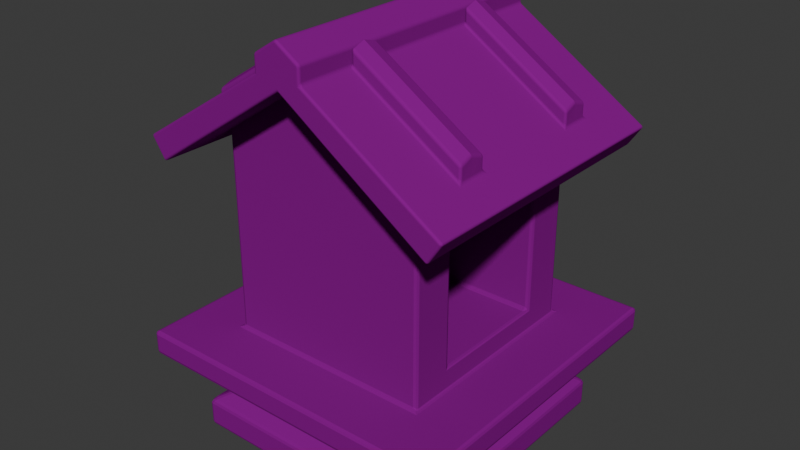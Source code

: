 # Source: Shrine.blend  (saved by Blender 4.1.24; exported with 4.5.12 LTS)
import bpy
from mathutils import Matrix  # noqa: F401  (used for matrix-valued properties, if any)

bpy.ops.wm.read_factory_settings(use_empty=True)
scene = bpy.context.scene
scene.name = 'Scene'

# ---- collections
col_collection = bpy.data.collections.new('Collection'); scene.collection.children.link(col_collection)

# ---- images (referenced by path relative to the original .blend; pixels are not part of the script)
import os
ASSET_DIR = os.environ.get("B2B_ASSET_DIR", "")  # directory of the original .blend (textures are referenced by path, not embedded)
HERE = os.path.dirname(os.path.abspath(__file__))  # packed textures are extracted next to this script under _unpacked/

def load_image(name, relpath, width, height, colorspace="sRGB"):
    """Load a texture the original file referenced (path relative to the .blend, or extracted next to this script)."""
    p = next((c for c in (os.path.join(HERE, relpath), os.path.join(ASSET_DIR, relpath)) if relpath and os.path.exists(c)), "")
    if p:
        img = bpy.data.images.load(p, check_existing=True)
        img.name = name
    else:  # same state as the original file: an image datablock whose file is absent (Cycles renders it pink)
        img = bpy.data.images.new(name, width, height)
        img.source = "FILE"
        img.filepath = "//" + (relpath or name)
    img.colorspace_settings.name = colorspace
    return img
img_43d75094963aca4817792e30ba9fe07f_jpg_001 = load_image('43d75094963aca4817792e30ba9fe07f.jpg.001', '43d75094963aca4817792e30ba9fe07f.jpg', 1024, 1024, 'sRGB')

# ---- materials (node trees are filled in below, after node groups)
mat_material = bpy.data.materials.new('Material')
mat_material.alpha_threshold = 0.0
mat_material.roughness = 0.5
mat_material.line_color = (0.0, 0.0, 0.0, 1.0)

# ---- material node trees
mat_material.use_nodes = True; mat_material.node_tree.nodes.clear()
_N = mat_material.node_tree.nodes; _L = mat_material.node_tree.links
n0 = _N.new('ShaderNodeOutputMaterial'); n0.name = 'Material Output'; n0.location = (300, 300)
n1 = _N.new('ShaderNodeBsdfPrincipled'); n1.name = 'Principled BSDF'; n1.location = (10, 300)
n1.inputs[2].default_value = 1.0
n1.inputs[3].default_value = 1.0
n2 = _N.new('ShaderNodeTexImage'); n2.name = 'Image Texture'; n2.location = (-687, 287)
n2.image = img_43d75094963aca4817792e30ba9fe07f_jpg_001
n3 = _N.new('ShaderNodeMix'); n3.name = 'Mix'; n3.location = (-265, 275)
n3.data_type = 'RGBA'
n3.blend_type = 'MULTIPLY'
n3.inputs[0].default_value = 1.0
n3.inputs[7].default_value = (0.2436, 0.2272, 0.2512, 1.0)
_L.new(n1.outputs[0], n0.inputs[0])
_L.new(n3.outputs[2], n1.inputs[0])
_L.new(n2.outputs[0], n3.inputs[6])
n0.is_active_output = True

# ---- world
world_world = bpy.data.worlds.new('World'); scene.world = world_world
world_world.use_nodes = True; world_world.node_tree.nodes.clear()
_N = world_world.node_tree.nodes; _L = world_world.node_tree.links
n0 = _N.new('ShaderNodeOutputWorld'); n0.name = 'World Output'; n0.location = (300, 300)
n1 = _N.new('ShaderNodeBackground'); n1.name = 'Background'; n1.location = (10, 300)
n1.inputs[0].default_value = (0.05088, 0.05088, 0.05088, 1.0)
_L.new(n1.outputs[0], n0.inputs[0])
n0.is_active_output = True
world_world.color = (0.05088, 0.05088, 0.05088)
world_world.use_sun_shadow = False
world_world.sun_shadow_jitter_overblur = 0.0

# ---- meshes
me_cube = bpy.data.meshes.new('Cube')
me_cube.from_pydata([(0.8, 0.8, -0.7983), (0.8, 0.8, -0.97), (0.8, -0.8, -0.97), (-0.8, 0.8, -0.97), (-0.8, -0.8, -0.97), (0.6811, -0.6811, -0.73), (-0.6811, -0.6811, -0.73), (0.6811, 0.6811, -0.73), (-0.6811, 0.6811, -0.73), (0.8, -0.8, -0.7983), (-0.8, -0.8, -0.7983), (-0.8, 0.8, -0.7983), (-0.6811, -0.6811, -0.544), (0.6811, 0.6811, -0.544), (-0.6811, 0.6811, -0.544), (0.6811, -0.6811, -0.544), (0.8594, -0.8594, -0.4918), (0.8594, 0.8594, -0.4918), (-0.8594, -0.8594, -0.4918), (-0.8594, 0.8594, -0.4918), (0.6347, -0.3664, -0.1705), (-0.6347, -0.6347, -0.301), (0.6347, 0.3664, -0.1705), (-0.6347, 0.6347, -0.301), (0.9953, -0.9953, -0.301), (-0.9953, -0.9953, -0.301), (0.9953, 0.9953, -0.301), (-0.9953, 0.9953, -0.301), (0.6347, -0.3664, 0.6164), (-0.6347, -0.6347, 0.963), (0.6347, 0.3664, 0.6164), (-0.6347, 0.6347, 0.963), (0.0, 0.8, -0.97), (0.0, -0.8, -0.97), (0.0, -0.8, -0.7983), (0.0, 0.8, -0.7983), (0.0, -0.6811, -0.73), (0.0, 0.6811, -0.73), (0.0, -0.6811, -0.544), (0.0, 0.6811, -0.544), (0.0, -0.8594, -0.4918), (0.0, 0.8594, -0.4918), (0.0, -0.9953, -0.301), (0.0, 0.9953, -0.301), (0.0, -0.6347, -0.301), (0.0, 0.6347, -0.301), (0.0, -0.6347, 1.391), (0.0, 0.6347, 1.391), (0.6347, 0.6347, -0.301), (0.6347, -0.6347, -0.301), (0.6347, 0.6347, 0.963), (0.6347, -0.6347, 0.963), (0.03083, 0.3664, -0.1705), (0.03083, -0.3664, -0.1705), (0.03083, 0.3664, 0.6164), (0.03083, -0.3664, 0.6164), (-0.9953, -0.9953, -0.45), (-0.9953, 0.9953, -0.45), (0.0, 0.9953, -0.45), (0.0, -0.9953, -0.45), (0.9953, -0.9953, -0.45), (0.9953, 0.9953, -0.45)], [], [(33, 34, 10, 4), (4, 10, 11, 3), (32, 1, 2, 33), (1, 0, 9, 2), (32, 35, 0, 1), (8, 6, 12, 14), (36, 6, 10, 34), (7, 5, 9, 0), (6, 8, 11, 10), (37, 7, 0, 35), (36, 5, 15, 38), (37, 8, 14, 39), (5, 7, 13, 15), (39, 14, 19, 41), (15, 13, 17, 16), (14, 12, 18, 19), (38, 15, 16, 40), (59, 60, 24, 42), (23, 21, 29, 31), (58, 57, 27, 43), (60, 61, 26, 24), (57, 56, 25, 27), (44, 21, 25, 42), (48, 49, 24, 26), (21, 23, 27, 25), (45, 48, 26, 43), (47, 31, 29, 46), (44, 49, 51, 46), (45, 23, 31, 47), (22, 30, 54, 52), (48, 45, 47, 50), (21, 44, 46, 29), (50, 47, 46, 51), (23, 45, 43, 27), (49, 44, 42, 24), (61, 58, 43, 26), (56, 59, 42, 25), (12, 38, 40, 18), (13, 39, 41, 17), (7, 37, 39, 13), (6, 36, 38, 12), (8, 37, 35, 11), (5, 36, 34, 9), (3, 11, 35, 32), (3, 32, 33, 4), (2, 9, 34, 33), (22, 20, 49, 48), (28, 30, 50, 51), (20, 28, 51, 49), (30, 22, 48, 50), (53, 52, 54, 55), (30, 28, 55, 54), (28, 20, 53, 55), (20, 22, 52, 53), (18, 40, 59, 56), (17, 41, 58, 61), (19, 18, 56, 57), (16, 17, 61, 60), (41, 19, 57, 58), (40, 16, 60, 59)])
_uv = me_cube.uv_layers.new(name='UVMap')
_uv.uv.foreach_set('vector', [0.5061, 0.07143, 0.5061, 0.1246, 0.8764, 0.1246, 0.8764, 0.07143, 0.1306, 0.1069, 0.1306, 0.1603, 0.8735, 0.1603, 0.8735, 0.1069, 0.8735, 0.1069, 0.8735, 0.1069, 0.1306, 0.1069, 0.1306, 0.1069, 0.8735, 0.1069, 0.8735, 0.1603, 0.1306, 0.1603, 0.1306, 0.1069, 0.5061, 0.07143, 0.5061, 0.1246, 0.1358, 0.1246, 0.1358, 0.07143, 0.8183, 0.1815, 0.1858, 0.1815, 0.1858, 0.2392, 0.8183, 0.2392, 0.5061, 0.1458, 0.8214, 0.1458, 0.8764, 0.1246, 0.5061, 0.1246, 0.8183, 0.1815, 0.1858, 0.1815, 0.1306, 0.1603, 0.8735, 0.1603, 0.1858, 0.1815, 0.8183, 0.1815, 0.8735, 0.1603, 0.1306, 0.1603, 0.5061, 0.1458, 0.1908, 0.1458, 0.1358, 0.1246, 0.5061, 0.1246, 0.5061, 0.1458, 0.1908, 0.1458, 0.1908, 0.2034, 0.5061, 0.2034, 0.5061, 0.1458, 0.8214, 0.1458, 0.8214, 0.2034, 0.5061, 0.2034, 0.1858, 0.1815, 0.8183, 0.1815, 0.8183, 0.2392, 0.1858, 0.2392, 0.5061, 0.2034, 0.8214, 0.2034, 0.9039, 0.2195, 0.5061, 0.2195, 0.1858, 0.2392, 0.8183, 0.2392, 0.9011, 0.2555, 0.103, 0.2555, 0.8183, 0.2392, 0.1858, 0.2392, 0.103, 0.2555, 0.9011, 0.2555, 0.5061, 0.2034, 0.1908, 0.2034, 0.1083, 0.2195, 0.5061, 0.2195, 0.5061, 0.2325, 0.04535, 0.2325, 0.04535, 0.2786, 0.5061, 0.2786, 0.7514, 0.01797, 0.2729, 0.01797, 0.2729, 0.3367, 0.7514, 0.3367, 0.5061, 0.2325, 0.9668, 0.2325, 0.9668, 0.2786, 0.5061, 0.2786, 0.0324, 0.1165, 0.9555, 0.1165, 0.9555, 0.1627, 0.0324, 0.1627, 0.9555, 0.1165, 0.0324, 0.1165, 0.0324, 0.1627, 0.9555, 0.1627, 0.4237, 0.07564, 0.271, 0.07564, 0.1843, 0.01762, 0.4237, 0.01762, 0.5763, 0.2799, 0.5763, 0.07564, 0.663, 0.01762, 0.663, 0.3379, 0.271, 0.07564, 0.271, 0.2799, 0.1843, 0.3379, 0.1843, 0.01762, 0.4237, 0.2799, 0.5763, 0.2799, 0.663, 0.3379, 0.4237, 0.3379, 0.75, 0.5571, 0.8179, 0.5571, 0.8179, 0.6929, 0.75, 0.6929, 0.813, 0.1839, 0.813, 0.3417, 0.3433, 0.3417, 0.1843, 0.1839, 0.813, 0.1839, 0.813, 0.02611, 0.3433, 0.02611, 0.1843, 0.1839, 0.6577, 0.01717, 0.6577, 0.334, 0.2943, 0.334, 0.2943, 0.01717, 0.813, 0.3417, 0.813, 0.1839, 0.1843, 0.1839, 0.3433, 0.3417, 0.813, 0.02611, 0.813, 0.1839, 0.1843, 0.1839, 0.3433, 0.02611, 0.6821, 0.5571, 0.75, 0.5571, 0.75, 0.6929, 0.6821, 0.6929, 0.271, 0.2799, 0.4237, 0.2799, 0.4237, 0.3379, 0.1843, 0.3379, 0.5763, 0.07564, 0.4237, 0.07564, 0.4237, 0.01762, 0.663, 0.01762, 0.04535, 0.2325, 0.5061, 0.2325, 0.5061, 0.2786, 0.04535, 0.2786, 0.9668, 0.2325, 0.5061, 0.2325, 0.5061, 0.2786, 0.9668, 0.2786, 0.8214, 0.2034, 0.5061, 0.2034, 0.5061, 0.2195, 0.9039, 0.2195, 0.1908, 0.2034, 0.5061, 0.2034, 0.5061, 0.2195, 0.1083, 0.2195, 0.1908, 0.1458, 0.5061, 0.1458, 0.5061, 0.2034, 0.1908, 0.2034, 0.8214, 0.1458, 0.5061, 0.1458, 0.5061, 0.2034, 0.8214, 0.2034, 0.8214, 0.1458, 0.5061, 0.1458, 0.5061, 0.1246, 0.8764, 0.1246, 0.1908, 0.1458, 0.5061, 0.1458, 0.5061, 0.1246, 0.1358, 0.1246, 0.8764, 0.07143, 0.8764, 0.1246, 0.5061, 0.1246, 0.5061, 0.07143, 0.8735, 0.1069, 0.8735, 0.1069, 0.1306, 0.1069, 0.1306, 0.1069, 0.1358, 0.07143, 0.1358, 0.1246, 0.5061, 0.1246, 0.5061, 0.07143, 0.6502, 0.06327, 0.374, 0.06327, 0.2729, 0.01797, 0.7514, 0.01797, 0.374, 0.2728, 0.6502, 0.2728, 0.7514, 0.3367, 0.2729, 0.3367, 0.374, 0.06327, 0.374, 0.2728, 0.2729, 0.3367, 0.2729, 0.01797, 0.6502, 0.2728, 0.6502, 0.06327, 0.7514, 0.01797, 0.7514, 0.3367, 0.1738, 0.02139, 0.6052, 0.02139, 0.6052, 0.3314, 0.1738, 0.3314, 0.5614, 0.3305, 0.5614, 0.02447, 0.1844, 0.02447, 0.1844, 0.3305, 0.6577, 0.334, 0.6577, 0.01717, 0.2943, 0.01717, 0.2943, 0.334, 0.5614, 0.02447, 0.5614, 0.3305, 0.1844, 0.3305, 0.1844, 0.02447, 0.9039, 0.2195, 0.5061, 0.2195, 0.5061, 0.2325, 0.9668, 0.2325, 0.1083, 0.2195, 0.5061, 0.2195, 0.5061, 0.2325, 0.04535, 0.2325, 0.9011, 0.2555, 0.103, 0.2555, 0.03992, 0.2684, 0.9642, 0.2684, 0.103, 0.2555, 0.9011, 0.2555, 0.9642, 0.2684, 0.03992, 0.2684, 0.5061, 0.2195, 0.9039, 0.2195, 0.9668, 0.2325, 0.5061, 0.2325, 0.5061, 0.2195, 0.1083, 0.2195, 0.04535, 0.2325, 0.5061, 0.2325])
me_cube.materials.append(mat_material)
me_cube.use_mirror_vertex_groups = False
me_cube.update()
me_cube_001 = bpy.data.meshes.new('Cube.001')
me_cube_001.from_pydata([(0.6347, -0.6347, 0.963), (-0.6347, -0.6347, 0.963), (0.6347, 0.6347, 0.963), (-0.6347, 0.6347, 0.963), (0.0, -0.6347, 1.391), (0.0, 0.6347, 1.391), (0.0, -0.6347, 1.504), (-0.6979, -0.6347, 1.057), (0.6979, 0.6347, 1.057), (0.6979, -0.6347, 1.057), (-0.6979, 0.6347, 1.057), (0.0, 0.6347, 1.504), (0.6347, 0.3808, 0.963), (0.6347, 0.1269, 0.963), (0.6347, -0.1269, 0.963), (0.6347, -0.3808, 0.963), (-0.6347, -0.3808, 0.963), (-0.6347, -0.1269, 0.963), (-0.6347, 0.1269, 0.963), (-0.6347, 0.3808, 0.963), (0.0, 0.3808, 1.391), (0.0, 0.1269, 1.391), (0.0, -0.1269, 1.391), (0.0, -0.3808, 1.391), (0.6979, 0.3808, 1.057), (0.6979, 0.1269, 1.057), (0.6979, -0.1269, 1.057), (0.6979, -0.3808, 1.057), (-0.6979, -0.3808, 1.057), (-0.6979, -0.1269, 1.057), (-0.6979, 0.1269, 1.057), (-0.6979, 0.3808, 1.057), (0.1904, 0.6347, 1.262), (0.1904, -0.6347, 1.262), (0.2094, 0.6347, 1.37), (0.2094, -0.6347, 1.37), (0.2094, 0.3808, 1.37), (0.2094, 0.1269, 1.37), (0.2094, -0.1269, 1.37), (0.2094, -0.3808, 1.37), (0.1904, 0.3808, 1.262), (0.1904, 0.1269, 1.262), (0.1904, -0.1269, 1.262), (0.1904, -0.3808, 1.262), (-0.1904, -0.6347, 1.262), (-0.1904, 0.6347, 1.262), (-0.2094, -0.6347, 1.37), (-0.2094, 0.6347, 1.37), (-0.2094, 0.3808, 1.37), (-0.2094, 0.1269, 1.37), (-0.2094, -0.1269, 1.37), (-0.2094, -0.3808, 1.37), (-0.1904, 0.3808, 1.262), (-0.1904, 0.1269, 1.262), (-0.1904, -0.1269, 1.262), (-0.1904, -0.3808, 1.262), (0.0952, -0.6347, 1.327), (0.1047, -0.6347, 1.437), (0.0952, 0.3808, 1.327), (0.0952, 0.1269, 1.327), (0.0952, -0.1269, 1.327), (0.0952, -0.3808, 1.327), (0.0952, 0.6347, 1.327), (0.1047, 0.6347, 1.437), (0.1047, 0.3808, 1.437), (0.1047, 0.1269, 1.437), (0.1047, -0.1269, 1.437), (0.1047, -0.3808, 1.437), (-0.0952, 0.6347, 1.327), (-0.1047, 0.6347, 1.437), (-0.1047, 0.3808, 1.437), (-0.1047, 0.1269, 1.437), (-0.1047, -0.1269, 1.437), (-0.1047, -0.3808, 1.437), (-0.0952, -0.6347, 1.327), (-0.1047, -0.6347, 1.437), (-0.0952, 0.3808, 1.327), (-0.0952, 0.1269, 1.327), (-0.0952, -0.1269, 1.327), (-0.0952, -0.3808, 1.327), (0.1047, -0.6347, 1.506), (0.0, -0.6347, 1.573), (-0.1047, 0.6347, 1.506), (0.0, 0.6347, 1.573), (0.0, -0.3808, 1.573), (0.0, 0.3808, 1.573), (0.0, 0.1269, 1.573), (0.0, -0.1269, 1.573), (-0.1047, 0.3808, 1.506), (-0.1047, 0.1269, 1.506), (-0.1047, -0.1269, 1.506), (-0.1047, -0.3808, 1.506), (0.1047, 0.6347, 1.506), (0.1047, 0.3808, 1.506), (0.1047, 0.1269, 1.506), (0.1047, -0.1269, 1.506), (0.1047, -0.3808, 1.506), (-0.1047, -0.6347, 1.506), (0.6347, 0.2539, 0.963), (-0.6347, 0.2539, 0.963), (0.0, 0.2539, 1.391), (0.6979, 0.2539, 1.057), (-0.6979, 0.2539, 1.057), (0.1904, 0.2539, 1.262), (0.2094, 0.2539, 1.37), (-0.1904, 0.2539, 1.262), (-0.2094, 0.2539, 1.37), (0.0952, 0.2539, 1.327), (0.1047, 0.2539, 1.437), (-0.1047, 0.2539, 1.437), (-0.0952, 0.2539, 1.327), (0.0, 0.2539, 1.573), (0.1047, 0.2539, 1.506), (-0.1047, 0.2539, 1.506), (0.6347, -0.2539, 0.963), (-0.6347, -0.2539, 0.963), (0.0, -0.2539, 1.391), (0.6979, -0.2539, 1.057), (-0.6979, -0.2539, 1.057), (0.1904, -0.2539, 1.262), (0.2094, -0.2539, 1.37), (-0.1904, -0.2539, 1.262), (-0.2094, -0.2539, 1.37), (0.0952, -0.2539, 1.327), (0.1047, -0.2539, 1.437), (-0.1047, -0.2539, 1.437), (-0.0952, -0.2539, 1.327), (0.0, -0.2539, 1.573), (0.1047, -0.2539, 1.506), (-0.1047, -0.2539, 1.506), (-0.5269, -0.6347, 1.036), (-0.5794, -0.6347, 1.133), (-0.5269, 0.3808, 1.036), (-0.5269, 0.1269, 1.036), (-0.5269, -0.1269, 1.036), (-0.5269, -0.3808, 1.036), (-0.5269, 0.6347, 1.036), (-0.5794, 0.6347, 1.133), (-0.5794, 0.3808, 1.133), (-0.5794, 0.1269, 1.133), (-0.5794, -0.1269, 1.133), (-0.5794, -0.3808, 1.133), (-0.5269, 0.2539, 1.036), (-0.5794, 0.2539, 1.133), (-0.5269, -0.2539, 1.036), (-0.5794, -0.2539, 1.133), (0.522, 0.6347, 1.039), (0.574, 0.6347, 1.136), (0.574, 0.3808, 1.136), (0.574, 0.1269, 1.136), (0.574, -0.1269, 1.136), (0.574, -0.3808, 1.136), (0.522, -0.6347, 1.039), (0.574, -0.6347, 1.136), (0.522, 0.3808, 1.039), (0.522, 0.1269, 1.039), (0.522, -0.1269, 1.039), (0.522, -0.3808, 1.039), (0.574, 0.2539, 1.136), (0.522, 0.2539, 1.039), (0.574, -0.2539, 1.136), (0.522, -0.2539, 1.039), (0.1047, 0.3808, 1.501), (0.2094, 0.3808, 1.434), (0.1047, -0.3808, 1.501), (0.2094, -0.3808, 1.434), (0.2094, -0.2539, 1.434), (-0.5794, 0.3808, 1.197), (-0.2094, 0.3808, 1.434), (-0.5794, -0.3808, 1.197), (-0.2094, -0.3808, 1.434), (-0.2094, -0.2539, 1.434), (0.1047, -0.2539, 1.501), (-0.1047, 0.3808, 1.501), (-0.1047, -0.3808, 1.501), (-0.1047, -0.2539, 1.501), (0.2094, 0.2539, 1.434), (-0.2094, 0.2539, 1.434), (0.1047, 0.2539, 1.501), (-0.1047, 0.2539, 1.501), (-0.5794, 0.2539, 1.197), (-0.5794, -0.2539, 1.197), (0.574, 0.3808, 1.2), (0.574, -0.3808, 1.2), (0.574, 0.2539, 1.2), (0.574, -0.2539, 1.2), (-0.6347, 0.3173, 0.963), (-0.6979, 0.3173, 1.057), (0.1904, 0.3173, 1.262), (-0.1904, 0.3173, 1.262), (0.0952, 0.3173, 1.327), (-0.0952, 0.3173, 1.327), (0.6347, 0.3173, 0.963), (0.0, 0.3173, 1.391), (0.6979, 0.3173, 1.057), (0.1047, 0.3173, 1.437), (-0.1047, 0.3173, 1.437), (0.0, 0.3173, 1.573), (0.1047, 0.3173, 1.506), (-0.1047, 0.3173, 1.506), (-0.5794, 0.3173, 1.133), (-0.5269, 0.3173, 1.036), (0.522, 0.3173, 1.039), (0.574, 0.3173, 1.136), (0.2076, 0.3142, 1.455), (-0.2112, 0.3142, 1.455), (0.1029, 0.3142, 1.522), (-0.1065, 0.3142, 1.522), (-0.5812, 0.3142, 1.218), (0.5722, 0.3142, 1.221), (0.6347, -0.3173, 0.963), (0.0, -0.3173, 1.391), (0.6979, -0.3173, 1.057), (0.1047, -0.3173, 1.437), (-0.1047, -0.3173, 1.437), (0.0, -0.3173, 1.573), (0.1047, -0.3173, 1.506), (-0.1047, -0.3173, 1.506), (-0.6347, -0.3173, 0.963), (-0.6979, -0.3173, 1.057), (0.1904, -0.3173, 1.262), (-0.1904, -0.3173, 1.262), (0.0952, -0.3173, 1.327), (-0.0952, -0.3173, 1.327), (-0.5269, -0.3173, 1.036), (-0.5794, -0.3173, 1.133), (0.574, -0.3173, 1.136), (0.522, -0.3173, 1.039), (0.2076, -0.3205, 1.455), (-0.2112, -0.3205, 1.455), (0.1029, -0.3205, 1.522), (-0.1065, -0.3205, 1.522), (-0.5812, -0.3205, 1.218), (0.5722, -0.3205, 1.221)], [], [(135, 130, 1, 16), (61, 56, 4, 23), (141, 28, 7, 131), (66, 65, 94, 95), (12, 2, 8, 24), (152, 0, 9, 153), (16, 1, 7, 28), (74, 4, 6, 75), (136, 3, 10, 137), (62, 5, 11, 63), (3, 19, 31, 10), (99, 18, 30, 102), (18, 17, 29, 30), (218, 16, 28, 219), (0, 15, 27, 9), (114, 14, 26, 117), (14, 13, 25, 26), (192, 12, 24, 194), (109, 71, 89, 113), (124, 66, 95, 128), (69, 70, 88, 82), (75, 6, 81, 97), (137, 10, 31, 138), (143, 102, 30, 139), (139, 30, 29, 140), (225, 219, 28, 141), (62, 58, 20, 5), (107, 59, 21, 100), (59, 60, 22, 21), (222, 61, 23, 211), (136, 132, 19, 3), (142, 133, 18, 99), (133, 134, 17, 18), (224, 135, 16, 218), (227, 157, 43, 220), (155, 156, 42, 41), (159, 155, 41, 103), (146, 154, 40, 32), (67, 39, 165, 164), (149, 37, 38, 150), (158, 104, 37, 149), (147, 34, 36, 148), (146, 32, 34, 147), (56, 33, 35, 57), (151, 39, 35, 153), (157, 152, 33, 43), (223, 79, 55, 221), (77, 78, 54, 53), (110, 77, 53, 105), (68, 76, 52, 45), (122, 145, 181, 171), (71, 49, 50, 72), (109, 106, 49, 71), (69, 47, 48, 70), (68, 45, 47, 69), (130, 44, 46, 131), (73, 51, 46, 75), (79, 74, 44, 55), (4, 56, 57, 6), (220, 43, 61, 222), (41, 42, 60, 59), (103, 41, 59, 107), (32, 40, 58, 62), (200, 143, 180, 208), (37, 65, 66, 38), (104, 108, 65, 37), (34, 63, 64, 36), (32, 62, 63, 34), (39, 67, 57, 35), (43, 33, 56, 61), (23, 4, 74, 79), (73, 75, 97, 91), (5, 68, 69, 11), (57, 67, 96, 80), (63, 11, 83, 92), (11, 69, 82, 83), (6, 57, 80, 81), (5, 20, 76, 68), (100, 21, 77, 110), (21, 22, 78, 77), (211, 23, 79, 223), (44, 74, 75, 46), (96, 84, 81, 80), (92, 83, 85, 93), (112, 111, 86, 94), (94, 86, 87, 95), (216, 215, 84, 96), (84, 91, 97, 81), (83, 82, 88, 85), (111, 113, 89, 86), (86, 89, 90, 87), (215, 217, 91, 84), (71, 72, 90, 89), (195, 64, 93, 198), (214, 73, 91, 217), (64, 63, 92, 93), (65, 108, 112, 94), (197, 199, 113, 111), (198, 197, 111, 112), (193, 100, 110, 191), (213, 67, 164, 230), (188, 103, 107, 190), (48, 138, 167, 168), (191, 110, 105, 189), (120, 124, 172, 166), (202, 159, 103, 188), (201, 142, 99, 186), (190, 107, 100, 193), (200, 187, 102, 143), (196, 109, 113, 199), (13, 98, 101, 25), (186, 99, 102, 187), (72, 125, 129, 90), (87, 90, 129, 127), (95, 87, 127, 128), (22, 116, 126, 78), (38, 66, 124, 120), (42, 119, 123, 60), (72, 50, 122, 125), (78, 126, 121, 54), (150, 38, 120, 160), (156, 161, 119, 42), (134, 144, 115, 17), (60, 123, 116, 22), (140, 29, 118, 145), (213, 124, 128, 216), (210, 114, 117, 212), (17, 115, 118, 29), (50, 140, 145, 122), (54, 121, 144, 134), (225, 141, 169, 232), (189, 105, 142, 201), (1, 130, 131, 7), (221, 55, 135, 224), (53, 54, 134, 133), (105, 53, 133, 142), (45, 52, 132, 136), (106, 109, 179, 177), (49, 139, 140, 50), (106, 143, 139, 49), (47, 137, 138, 48), (45, 136, 137, 47), (51, 141, 131, 46), (55, 44, 130, 135), (14, 114, 161, 156), (26, 150, 160, 117), (192, 98, 159, 202), (194, 203, 158, 101), (15, 0, 152, 157), (27, 151, 153, 9), (2, 146, 147, 8), (8, 147, 148, 24), (101, 158, 149, 25), (25, 149, 150, 26), (212, 226, 151, 27), (2, 12, 154, 146), (98, 13, 155, 159), (13, 14, 156, 155), (210, 15, 157, 227), (33, 152, 153, 35), (233, 228, 165, 183), (231, 229, 170, 174), (228, 230, 164, 165), (204, 206, 178, 176), (207, 205, 177, 179), (209, 204, 176, 184), (205, 208, 180, 177), (229, 232, 169, 170), (148, 36, 163, 182), (70, 48, 168, 173), (125, 122, 171, 175), (195, 108, 178, 206), (214, 125, 175, 231), (141, 51, 170, 169), (226, 160, 185, 233), (196, 70, 173, 207), (203, 148, 182, 209), (104, 158, 184, 176), (39, 151, 183, 165), (51, 73, 174, 170), (108, 104, 176, 178), (36, 64, 162, 163), (143, 106, 177, 180), (160, 120, 166, 185), (158, 203, 209, 184), (109, 196, 207, 179), (64, 195, 206, 162), (168, 167, 208, 205), (182, 163, 204, 209), (173, 168, 205, 207), (163, 162, 206, 204), (24, 148, 203, 194), (12, 192, 202, 154), (52, 189, 201, 132), (19, 186, 187, 31), (70, 196, 199, 88), (138, 31, 187, 200), (58, 190, 193, 20), (132, 201, 186, 19), (154, 202, 188, 40), (76, 191, 189, 52), (40, 188, 190, 58), (20, 193, 191, 76), (93, 85, 197, 198), (85, 88, 199, 197), (108, 195, 198, 112), (138, 200, 208, 167), (98, 192, 194, 101), (151, 226, 233, 183), (73, 214, 231, 174), (171, 181, 232, 229), (166, 172, 230, 228), (175, 171, 229, 231), (185, 166, 228, 233), (114, 210, 227, 161), (117, 160, 226, 212), (121, 221, 224, 144), (145, 225, 232, 181), (15, 210, 212, 27), (67, 213, 216, 96), (124, 213, 230, 172), (125, 214, 217, 129), (127, 129, 217, 215), (128, 127, 215, 216), (116, 211, 223, 126), (119, 220, 222, 123), (126, 223, 221, 121), (161, 227, 220, 119), (144, 224, 218, 115), (123, 222, 211, 116), (145, 118, 219, 225), (115, 218, 219, 118)])
_uv = me_cube_001.uv_layers.new(name='UVMap')
_uv.uv.foreach_set('vector', [0.1535, 0.08832, 0.1535, 0.02888, 0.08153, 0.02888, 0.08153, 0.08832, 0.5686, 0.08832, 0.5686, 0.02888, 0.5051, 0.02888, 0.5051, 0.08832, 0.1184, 0.08832, 0.03935, 0.08832, 0.03935, 0.02888, 0.1184, 0.02888, 0.575, 0.1478, 0.575, 0.2072, 0.575, 0.2072, 0.575, 0.1478, 0.7685, 0.178, 0.9451, 0.178, 0.9451, 0.2216, 0.7685, 0.2216, 0.8459, 0.09724, 0.9189, 0.06431, 0.9599, 0.105, 0.8796, 0.1394, 0.2387, 0.178, 0.06216, 0.178, 0.06216, 0.2216, 0.2387, 0.2216, 0.4459, 0.2219, 0.5076, 0.2498, 0.5076, 0.2988, 0.4398, 0.2697, 0.1661, 0.09581, 0.09626, 0.06431, 0.05529, 0.105, 0.1321, 0.1379, 0.5693, 0.2219, 0.5076, 0.2498, 0.5076, 0.2988, 0.5755, 0.2697, 0.9451, 0.178, 0.7685, 0.178, 0.7685, 0.2216, 0.9451, 0.2216, 0.6802, 0.178, 0.5919, 0.178, 0.5919, 0.2216, 0.6802, 0.2216, 0.5919, 0.178, 0.4153, 0.178, 0.4153, 0.2216, 0.5919, 0.2216, 0.2829, 0.178, 0.2387, 0.178, 0.2387, 0.2216, 0.2829, 0.2216, 0.06216, 0.178, 0.2387, 0.178, 0.2387, 0.2216, 0.06216, 0.2216, 0.327, 0.178, 0.4153, 0.178, 0.4153, 0.2216, 0.327, 0.2216, 0.4153, 0.178, 0.5919, 0.178, 0.5919, 0.2216, 0.4153, 0.2216, 0.7244, 0.178, 0.7685, 0.178, 0.7685, 0.2216, 0.7244, 0.2216, 0.4352, 0.2369, 0.4352, 0.2072, 0.4352, 0.2072, 0.4352, 0.2369, 0.575, 0.118, 0.575, 0.1478, 0.575, 0.1478, 0.575, 0.118, 0.4352, 0.3261, 0.4352, 0.2666, 0.4352, 0.2666, 0.4352, 0.3261, 0.4398, 0.2697, 0.5076, 0.2988, 0.5076, 0.2988, 0.4398, 0.2697, 0.1184, 0.3261, 0.03935, 0.3261, 0.03935, 0.2666, 0.1184, 0.2666, 0.1184, 0.2369, 0.03935, 0.2369, 0.03935, 0.2072, 0.1184, 0.2072, 0.1184, 0.2072, 0.03935, 0.2072, 0.03935, 0.1478, 0.1184, 0.1478, 0.1184, 0.1032, 0.03935, 0.1032, 0.03935, 0.08832, 0.1184, 0.08832, 0.5686, 0.3261, 0.5686, 0.2666, 0.5051, 0.2666, 0.5051, 0.3261, 0.5686, 0.2369, 0.5686, 0.2072, 0.5051, 0.2072, 0.5051, 0.2369, 0.5686, 0.2072, 0.5686, 0.1478, 0.5051, 0.1478, 0.5051, 0.2072, 0.5686, 0.1032, 0.5686, 0.08832, 0.5051, 0.08832, 0.5051, 0.1032, 0.1535, 0.3261, 0.1535, 0.2666, 0.08153, 0.2666, 0.08153, 0.3261, 0.1535, 0.2369, 0.1535, 0.2072, 0.08153, 0.2072, 0.08153, 0.2369, 0.1535, 0.2072, 0.1535, 0.1478, 0.08153, 0.1478, 0.08153, 0.2072, 0.1535, 0.1032, 0.1535, 0.08832, 0.08153, 0.08832, 0.08153, 0.1032, 0.8535, 0.1032, 0.8535, 0.08832, 0.6322, 0.08832, 0.6322, 0.1032, 0.8535, 0.2072, 0.8535, 0.1478, 0.6322, 0.1478, 0.6322, 0.2072, 0.8535, 0.2369, 0.8535, 0.2072, 0.6322, 0.2072, 0.6322, 0.2369, 0.8535, 0.3261, 0.8535, 0.2666, 0.6322, 0.2666, 0.6322, 0.3261, 0.575, 0.08832, 0.6448, 0.08832, 0.6448, 0.08832, 0.575, 0.08832, 0.8882, 0.2072, 0.6448, 0.2072, 0.6448, 0.1478, 0.8882, 0.1478, 0.8882, 0.2369, 0.6448, 0.2369, 0.6448, 0.2072, 0.8882, 0.2072, 0.8882, 0.3261, 0.6448, 0.3261, 0.6448, 0.2666, 0.8882, 0.2666, 0.8459, 0.09724, 0.631, 0.1941, 0.6433, 0.2407, 0.8796, 0.1394, 0.5693, 0.2219, 0.631, 0.1941, 0.6433, 0.2407, 0.5755, 0.2697, 0.8882, 0.08832, 0.6448, 0.08832, 0.6448, 0.02888, 0.8882, 0.02888, 0.8535, 0.08832, 0.8535, 0.02888, 0.6322, 0.02888, 0.6322, 0.08832, 0.4416, 0.1032, 0.4416, 0.08832, 0.378, 0.08832, 0.378, 0.1032, 0.4416, 0.2072, 0.4416, 0.1478, 0.378, 0.1478, 0.378, 0.2072, 0.4416, 0.2369, 0.4416, 0.2072, 0.378, 0.2072, 0.378, 0.2369, 0.4416, 0.3261, 0.4416, 0.2666, 0.378, 0.2666, 0.378, 0.3261, 0.3654, 0.118, 0.1184, 0.118, 0.1184, 0.118, 0.3654, 0.118, 0.4352, 0.2072, 0.3654, 0.2072, 0.3654, 0.1478, 0.4352, 0.1478, 0.4352, 0.2369, 0.3654, 0.2369, 0.3654, 0.2072, 0.4352, 0.2072, 0.4352, 0.3261, 0.3654, 0.3261, 0.3654, 0.2666, 0.4352, 0.2666, 0.4459, 0.2219, 0.3842, 0.1941, 0.3719, 0.2407, 0.4398, 0.2697, 0.1661, 0.09581, 0.3842, 0.1941, 0.3719, 0.2407, 0.1321, 0.1379, 0.4352, 0.08832, 0.3654, 0.08832, 0.3654, 0.02888, 0.4352, 0.02888, 0.4416, 0.08832, 0.4416, 0.02888, 0.378, 0.02888, 0.378, 0.08832, 0.5076, 0.2498, 0.5693, 0.2219, 0.5755, 0.2697, 0.5076, 0.2988, 0.6322, 0.1032, 0.6322, 0.08832, 0.5686, 0.08832, 0.5686, 0.1032, 0.6322, 0.2072, 0.6322, 0.1478, 0.5686, 0.1478, 0.5686, 0.2072, 0.6322, 0.2369, 0.6322, 0.2072, 0.5686, 0.2072, 0.5686, 0.2369, 0.6322, 0.3261, 0.6322, 0.2666, 0.5686, 0.2666, 0.5686, 0.3261, 0.1184, 0.2518, 0.1184, 0.2369, 0.1184, 0.2369, 0.1184, 0.2518, 0.6448, 0.2072, 0.575, 0.2072, 0.575, 0.1478, 0.6448, 0.1478, 0.6448, 0.2369, 0.575, 0.2369, 0.575, 0.2072, 0.6448, 0.2072, 0.6448, 0.3261, 0.575, 0.3261, 0.575, 0.2666, 0.6448, 0.2666, 0.631, 0.1941, 0.5693, 0.2219, 0.5755, 0.2697, 0.6433, 0.2407, 0.6448, 0.08832, 0.575, 0.08832, 0.575, 0.02888, 0.6448, 0.02888, 0.6322, 0.08832, 0.6322, 0.02888, 0.5686, 0.02888, 0.5686, 0.08832, 0.5051, 0.08832, 0.5051, 0.02888, 0.4416, 0.02888, 0.4416, 0.08832, 0.4352, 0.08832, 0.4352, 0.02888, 0.4352, 0.02888, 0.4352, 0.08832, 0.5076, 0.2498, 0.4459, 0.2219, 0.4398, 0.2697, 0.5076, 0.2988, 0.575, 0.02888, 0.575, 0.08832, 0.575, 0.08832, 0.575, 0.02888, 0.5755, 0.2697, 0.5076, 0.2988, 0.5076, 0.2988, 0.5755, 0.2697, 0.5076, 0.2988, 0.4398, 0.2697, 0.4398, 0.2697, 0.5076, 0.2988, 0.5076, 0.2988, 0.5755, 0.2697, 0.5755, 0.2697, 0.5076, 0.2988, 0.5051, 0.3261, 0.5051, 0.2666, 0.4416, 0.2666, 0.4416, 0.3261, 0.5051, 0.2369, 0.5051, 0.2072, 0.4416, 0.2072, 0.4416, 0.2369, 0.5051, 0.2072, 0.5051, 0.1478, 0.4416, 0.1478, 0.4416, 0.2072, 0.5051, 0.1032, 0.5051, 0.08832, 0.4416, 0.08832, 0.4416, 0.1032, 0.3842, 0.1941, 0.4459, 0.2219, 0.4398, 0.2697, 0.3719, 0.2407, 0.575, 0.08832, 0.5051, 0.08832, 0.5051, 0.02888, 0.575, 0.02888, 0.575, 0.3261, 0.5051, 0.3261, 0.5051, 0.2666, 0.575, 0.2666, 0.575, 0.2369, 0.5051, 0.2369, 0.5051, 0.2072, 0.575, 0.2072, 0.575, 0.2072, 0.5051, 0.2072, 0.5051, 0.1478, 0.575, 0.1478, 0.575, 0.1032, 0.5051, 0.1032, 0.5051, 0.08832, 0.575, 0.08832, 0.5051, 0.08832, 0.4352, 0.08832, 0.4352, 0.02888, 0.5051, 0.02888, 0.5051, 0.3261, 0.4352, 0.3261, 0.4352, 0.2666, 0.5051, 0.2666, 0.5051, 0.2369, 0.4352, 0.2369, 0.4352, 0.2072, 0.5051, 0.2072, 0.5051, 0.2072, 0.4352, 0.2072, 0.4352, 0.1478, 0.5051, 0.1478, 0.5051, 0.1032, 0.4352, 0.1032, 0.4352, 0.08832, 0.5051, 0.08832, 0.4352, 0.2072, 0.4352, 0.1478, 0.4352, 0.1478, 0.4352, 0.2072, 0.575, 0.2518, 0.575, 0.2666, 0.575, 0.2666, 0.575, 0.2518, 0.4352, 0.1032, 0.4352, 0.08832, 0.4352, 0.08832, 0.4352, 0.1032, 0.575, 0.2666, 0.575, 0.3261, 0.575, 0.3261, 0.575, 0.2666, 0.575, 0.2072, 0.575, 0.2369, 0.575, 0.2369, 0.575, 0.2072, 0.5051, 0.2518, 0.4352, 0.2518, 0.4352, 0.2369, 0.5051, 0.2369, 0.575, 0.2518, 0.5051, 0.2518, 0.5051, 0.2369, 0.575, 0.2369, 0.5051, 0.2518, 0.5051, 0.2369, 0.4416, 0.2369, 0.4416, 0.2518, 0.575, 0.1032, 0.575, 0.08832, 0.575, 0.08832, 0.575, 0.1032, 0.6322, 0.2518, 0.6322, 0.2369, 0.5686, 0.2369, 0.5686, 0.2518, 0.3654, 0.2666, 0.1184, 0.2666, 0.1184, 0.2666, 0.3654, 0.2666, 0.4416, 0.2518, 0.4416, 0.2369, 0.378, 0.2369, 0.378, 0.2518, 0.6448, 0.118, 0.575, 0.118, 0.575, 0.118, 0.6448, 0.118, 0.8535, 0.2518, 0.8535, 0.2369, 0.6322, 0.2369, 0.6322, 0.2518, 0.1535, 0.2518, 0.1535, 0.2369, 0.08153, 0.2369, 0.08153, 0.2518, 0.5686, 0.2518, 0.5686, 0.2369, 0.5051, 0.2369, 0.5051, 0.2518, 0.1184, 0.2518, 0.03935, 0.2518, 0.03935, 0.2369, 0.1184, 0.2369, 0.4352, 0.2518, 0.4352, 0.2369, 0.4352, 0.2369, 0.4352, 0.2518, 0.5919, 0.178, 0.6802, 0.178, 0.6802, 0.2216, 0.5919, 0.2216, 0.7244, 0.178, 0.6802, 0.178, 0.6802, 0.2216, 0.7244, 0.2216, 0.4352, 0.1478, 0.4352, 0.118, 0.4352, 0.118, 0.4352, 0.1478, 0.5051, 0.1478, 0.4352, 0.1478, 0.4352, 0.118, 0.5051, 0.118, 0.575, 0.1478, 0.5051, 0.1478, 0.5051, 0.118, 0.575, 0.118, 0.5051, 0.1478, 0.5051, 0.118, 0.4416, 0.118, 0.4416, 0.1478, 0.6448, 0.1478, 0.575, 0.1478, 0.575, 0.118, 0.6448, 0.118, 0.6322, 0.1478, 0.6322, 0.118, 0.5686, 0.118, 0.5686, 0.1478, 0.4352, 0.1478, 0.3654, 0.1478, 0.3654, 0.118, 0.4352, 0.118, 0.4416, 0.1478, 0.4416, 0.118, 0.378, 0.118, 0.378, 0.1478, 0.8882, 0.1478, 0.6448, 0.1478, 0.6448, 0.118, 0.8882, 0.118, 0.8535, 0.1478, 0.8535, 0.118, 0.6322, 0.118, 0.6322, 0.1478, 0.1535, 0.1478, 0.1535, 0.118, 0.08153, 0.118, 0.08153, 0.1478, 0.5686, 0.1478, 0.5686, 0.118, 0.5051, 0.118, 0.5051, 0.1478, 0.1184, 0.1478, 0.03935, 0.1478, 0.03935, 0.118, 0.1184, 0.118, 0.575, 0.1032, 0.575, 0.118, 0.575, 0.118, 0.575, 0.1032, 0.2829, 0.178, 0.327, 0.178, 0.327, 0.2216, 0.2829, 0.2216, 0.4153, 0.178, 0.327, 0.178, 0.327, 0.2216, 0.4153, 0.2216, 0.3654, 0.1478, 0.1184, 0.1478, 0.1184, 0.118, 0.3654, 0.118, 0.378, 0.1478, 0.378, 0.118, 0.1535, 0.118, 0.1535, 0.1478, 0.1184, 0.1032, 0.1184, 0.08832, 0.1184, 0.08832, 0.1184, 0.1032, 0.378, 0.2518, 0.378, 0.2369, 0.1535, 0.2369, 0.1535, 0.2518, 0.09626, 0.06431, 0.1661, 0.09581, 0.1321, 0.1379, 0.05529, 0.105, 0.378, 0.1032, 0.378, 0.08832, 0.1535, 0.08832, 0.1535, 0.1032, 0.378, 0.2072, 0.378, 0.1478, 0.1535, 0.1478, 0.1535, 0.2072, 0.378, 0.2369, 0.378, 0.2072, 0.1535, 0.2072, 0.1535, 0.2369, 0.378, 0.3261, 0.378, 0.2666, 0.1535, 0.2666, 0.1535, 0.3261, 0.3654, 0.2369, 0.4352, 0.2369, 0.4352, 0.2369, 0.3654, 0.2369, 0.3654, 0.2072, 0.1184, 0.2072, 0.1184, 0.1478, 0.3654, 0.1478, 0.3654, 0.2369, 0.1184, 0.2369, 0.1184, 0.2072, 0.3654, 0.2072, 0.3654, 0.3261, 0.1184, 0.3261, 0.1184, 0.2666, 0.3654, 0.2666, 0.3842, 0.1941, 0.1661, 0.09581, 0.1321, 0.1379, 0.3719, 0.2407, 0.3654, 0.08832, 0.1184, 0.08832, 0.1184, 0.02888, 0.3654, 0.02888, 0.378, 0.08832, 0.378, 0.02888, 0.1535, 0.02888, 0.1535, 0.08832, 0.9287, 0.1478, 0.9287, 0.118, 0.8535, 0.118, 0.8535, 0.1478, 0.9708, 0.1478, 0.8882, 0.1478, 0.8882, 0.118, 0.9708, 0.118, 0.9287, 0.2518, 0.9287, 0.2369, 0.8535, 0.2369, 0.8535, 0.2518, 0.9708, 0.2518, 0.8882, 0.2518, 0.8882, 0.2369, 0.9708, 0.2369, 0.9287, 0.08832, 0.9287, 0.02888, 0.8535, 0.02888, 0.8535, 0.08832, 0.9708, 0.08832, 0.8882, 0.08832, 0.8882, 0.02888, 0.9708, 0.02888, 0.9189, 0.06431, 0.8459, 0.09724, 0.8796, 0.1394, 0.9599, 0.105, 0.9708, 0.3261, 0.8882, 0.3261, 0.8882, 0.2666, 0.9708, 0.2666, 0.9708, 0.2369, 0.8882, 0.2369, 0.8882, 0.2072, 0.9708, 0.2072, 0.9708, 0.2072, 0.8882, 0.2072, 0.8882, 0.1478, 0.9708, 0.1478, 0.9708, 0.1032, 0.8882, 0.1032, 0.8882, 0.08832, 0.9708, 0.08832, 0.9287, 0.3261, 0.9287, 0.2666, 0.8535, 0.2666, 0.8535, 0.3261, 0.9287, 0.2369, 0.9287, 0.2072, 0.8535, 0.2072, 0.8535, 0.2369, 0.9287, 0.2072, 0.9287, 0.1478, 0.8535, 0.1478, 0.8535, 0.2072, 0.9287, 0.1032, 0.9287, 0.08832, 0.8535, 0.08832, 0.8535, 0.1032, 0.631, 0.1941, 0.8459, 0.09724, 0.8796, 0.1394, 0.6433, 0.2407, 0.8882, 0.1032, 0.6448, 0.1032, 0.6448, 0.08832, 0.8882, 0.08832, 0.4352, 0.1032, 0.3654, 0.1032, 0.3654, 0.08832, 0.4352, 0.08832, 0.6448, 0.1032, 0.575, 0.1032, 0.575, 0.08832, 0.6448, 0.08832, 0.6448, 0.2518, 0.575, 0.2518, 0.575, 0.2369, 0.6448, 0.2369, 0.4352, 0.2518, 0.3654, 0.2518, 0.3654, 0.2369, 0.4352, 0.2369, 0.8882, 0.2518, 0.6448, 0.2518, 0.6448, 0.2369, 0.8882, 0.2369, 0.3654, 0.2518, 0.1184, 0.2518, 0.1184, 0.2369, 0.3654, 0.2369, 0.3654, 0.1032, 0.1184, 0.1032, 0.1184, 0.08832, 0.3654, 0.08832, 0.8882, 0.2666, 0.6448, 0.2666, 0.6448, 0.2666, 0.8882, 0.2666, 0.4352, 0.2666, 0.3654, 0.2666, 0.3654, 0.2666, 0.4352, 0.2666, 0.4352, 0.118, 0.3654, 0.118, 0.3654, 0.118, 0.4352, 0.118, 0.575, 0.2518, 0.575, 0.2369, 0.575, 0.2369, 0.575, 0.2518, 0.4352, 0.1032, 0.4352, 0.118, 0.4352, 0.118, 0.4352, 0.1032, 0.1184, 0.08832, 0.3654, 0.08832, 0.3654, 0.08832, 0.1184, 0.08832, 0.8882, 0.1032, 0.8882, 0.118, 0.8882, 0.118, 0.8882, 0.1032, 0.4352, 0.2518, 0.4352, 0.2666, 0.4352, 0.2666, 0.4352, 0.2518, 0.8882, 0.2518, 0.8882, 0.2666, 0.8882, 0.2666, 0.8882, 0.2518, 0.6448, 0.2369, 0.8882, 0.2369, 0.8882, 0.2369, 0.6448, 0.2369, 0.6448, 0.08832, 0.8882, 0.08832, 0.8882, 0.08832, 0.6448, 0.08832, 0.3654, 0.08832, 0.4352, 0.08832, 0.4352, 0.08832, 0.3654, 0.08832, 0.575, 0.2369, 0.6448, 0.2369, 0.6448, 0.2369, 0.575, 0.2369, 0.6448, 0.2666, 0.575, 0.2666, 0.575, 0.2666, 0.6448, 0.2666, 0.1184, 0.2369, 0.3654, 0.2369, 0.3654, 0.2369, 0.1184, 0.2369, 0.8882, 0.118, 0.6448, 0.118, 0.6448, 0.118, 0.8882, 0.118, 0.8882, 0.2369, 0.8882, 0.2518, 0.8882, 0.2518, 0.8882, 0.2369, 0.4352, 0.2369, 0.4352, 0.2518, 0.4352, 0.2518, 0.4352, 0.2369, 0.575, 0.2666, 0.575, 0.2518, 0.575, 0.2518, 0.575, 0.2666, 0.3654, 0.2666, 0.1184, 0.2666, 0.1184, 0.2518, 0.3654, 0.2518, 0.8882, 0.2666, 0.6448, 0.2666, 0.6448, 0.2518, 0.8882, 0.2518, 0.4352, 0.2666, 0.3654, 0.2666, 0.3654, 0.2518, 0.4352, 0.2518, 0.6448, 0.2666, 0.575, 0.2666, 0.575, 0.2518, 0.6448, 0.2518, 0.9708, 0.2666, 0.8882, 0.2666, 0.8882, 0.2518, 0.9708, 0.2518, 0.9287, 0.2666, 0.9287, 0.2518, 0.8535, 0.2518, 0.8535, 0.2666, 0.378, 0.2666, 0.378, 0.2518, 0.1535, 0.2518, 0.1535, 0.2666, 0.7685, 0.178, 0.7244, 0.178, 0.7244, 0.2216, 0.7685, 0.2216, 0.4352, 0.2666, 0.4352, 0.2518, 0.4352, 0.2518, 0.4352, 0.2666, 0.1184, 0.2666, 0.03935, 0.2666, 0.03935, 0.2518, 0.1184, 0.2518, 0.5686, 0.2666, 0.5686, 0.2518, 0.5051, 0.2518, 0.5051, 0.2666, 0.1535, 0.2666, 0.1535, 0.2518, 0.08153, 0.2518, 0.08153, 0.2666, 0.8535, 0.2666, 0.8535, 0.2518, 0.6322, 0.2518, 0.6322, 0.2666, 0.4416, 0.2666, 0.4416, 0.2518, 0.378, 0.2518, 0.378, 0.2666, 0.6322, 0.2666, 0.6322, 0.2518, 0.5686, 0.2518, 0.5686, 0.2666, 0.5051, 0.2666, 0.5051, 0.2518, 0.4416, 0.2518, 0.4416, 0.2666, 0.575, 0.2666, 0.5051, 0.2666, 0.5051, 0.2518, 0.575, 0.2518, 0.5051, 0.2666, 0.4352, 0.2666, 0.4352, 0.2518, 0.5051, 0.2518, 0.575, 0.2369, 0.575, 0.2518, 0.575, 0.2518, 0.575, 0.2369, 0.1184, 0.2666, 0.1184, 0.2518, 0.1184, 0.2518, 0.1184, 0.2666, 0.6802, 0.178, 0.7244, 0.178, 0.7244, 0.2216, 0.6802, 0.2216, 0.8882, 0.08832, 0.8882, 0.1032, 0.8882, 0.1032, 0.8882, 0.08832, 0.4352, 0.08832, 0.4352, 0.1032, 0.4352, 0.1032, 0.4352, 0.08832, 0.3654, 0.118, 0.1184, 0.118, 0.1184, 0.1032, 0.3654, 0.1032, 0.6448, 0.118, 0.575, 0.118, 0.575, 0.1032, 0.6448, 0.1032, 0.4352, 0.118, 0.3654, 0.118, 0.3654, 0.1032, 0.4352, 0.1032, 0.8882, 0.118, 0.6448, 0.118, 0.6448, 0.1032, 0.8882, 0.1032, 0.9287, 0.118, 0.9287, 0.1032, 0.8535, 0.1032, 0.8535, 0.118, 0.9708, 0.118, 0.8882, 0.118, 0.8882, 0.1032, 0.9708, 0.1032, 0.378, 0.118, 0.378, 0.1032, 0.1535, 0.1032, 0.1535, 0.118, 0.1184, 0.118, 0.1184, 0.1032, 0.1184, 0.1032, 0.1184, 0.118, 0.2387, 0.178, 0.2829, 0.178, 0.2829, 0.2216, 0.2387, 0.2216, 0.575, 0.08832, 0.575, 0.1032, 0.575, 0.1032, 0.575, 0.08832, 0.575, 0.118, 0.575, 0.1032, 0.575, 0.1032, 0.575, 0.118, 0.4352, 0.118, 0.4352, 0.1032, 0.4352, 0.1032, 0.4352, 0.118, 0.5051, 0.118, 0.4352, 0.118, 0.4352, 0.1032, 0.5051, 0.1032, 0.575, 0.118, 0.5051, 0.118, 0.5051, 0.1032, 0.575, 0.1032, 0.5051, 0.118, 0.5051, 0.1032, 0.4416, 0.1032, 0.4416, 0.118, 0.6322, 0.118, 0.6322, 0.1032, 0.5686, 0.1032, 0.5686, 0.118, 0.4416, 0.118, 0.4416, 0.1032, 0.378, 0.1032, 0.378, 0.118, 0.8535, 0.118, 0.8535, 0.1032, 0.6322, 0.1032, 0.6322, 0.118, 0.1535, 0.118, 0.1535, 0.1032, 0.08153, 0.1032, 0.08153, 0.118, 0.5686, 0.118, 0.5686, 0.1032, 0.5051, 0.1032, 0.5051, 0.118, 0.1184, 0.118, 0.03935, 0.118, 0.03935, 0.1032, 0.1184, 0.1032, 0.327, 0.178, 0.2829, 0.178, 0.2829, 0.2216, 0.327, 0.2216])
me_cube_001.materials.append(mat_material)
me_cube_001.use_mirror_vertex_groups = False
me_cube_001.update()

# ---- objects
ob_cube = bpy.data.objects.new('Cube', me_cube)
ob_cube_001 = bpy.data.objects.new('Cube.001', me_cube_001)

# ---- transforms, parenting, visibility, modifiers, constraints
ob_cube.location = (0.0, 0.0, 1.0)
ob_cube.lock_rotations_4d = False
ob_cube.empty_display_type = 'ARROWS'
ob_cube.lineart.crease_threshold = 0.0
_m = ob_cube.modifiers.new('Bevel', 'BEVEL')
_m.width = 0.02
_m.width_pct = 0.02
_m.segments = 2
ob_cube_001.location = (0.0, 0.0, 0.4053)
ob_cube_001.scale = (1.394, 1.394, 1.394)
ob_cube_001.lock_rotations_4d = False
ob_cube_001.empty_display_type = 'ARROWS'
ob_cube_001.lineart.crease_threshold = 0.0
_m = ob_cube_001.modifiers.new('Bevel', 'BEVEL')
_m.width = 0.01
_m.width_pct = 0.01
_m.segments = 4

# ---- collection membership
col_collection.objects.link(ob_cube)
col_collection.objects.link(ob_cube_001)

# ---- scene / render settings (as saved in the file)
scene.frame_start = 1; scene.frame_end = 250; scene.frame_set(1)
scene.render.engine = 'BLENDER_EEVEE_NEXT'
scene.cycles.sampling_pattern = 'TABULATED_SOBOL'
scene.eevee.ray_tracing_options.trace_max_roughness = 0.0
bpy.context.view_layer.update()

# ---- added for rendering (the .blend has no active camera and no usable light): camera, sun
cam_auto = bpy.data.cameras.new('AutoCamera')
cam_auto.lens = 50.0
cam_auto.sensor_width = 36.0
cam_auto.clip_end = 1000.0
ob_auto_camera = bpy.data.objects.new('AutoCamera', cam_auto)
scene.collection.objects.link(ob_auto_camera)
ob_auto_camera.location = (3.5234, -4.22808, 4.131)
ob_auto_camera.rotation_euler = (1.09748, -7.21219e-08, 0.694738)
scene.camera = ob_auto_camera
light_auto_sun = bpy.data.lights.new('AutoSun', 'SUN')
light_auto_sun.energy = 3.0
light_auto_sun.angle = 0.0523599
ob_auto_sun = bpy.data.objects.new('AutoSun', light_auto_sun)
scene.collection.objects.link(ob_auto_sun)
ob_auto_sun.rotation_euler = (0.872665, 0.174533, 0.523599)
bpy.context.view_layer.update()
